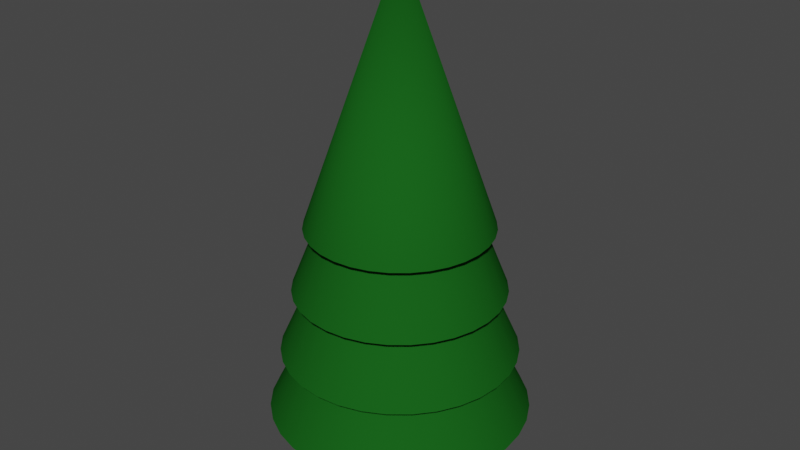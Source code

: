 # Source: tree.blend  (saved by Blender 3.4.6; exported with 4.5.12 LTS)
import bpy
from mathutils import Matrix  # noqa: F401  (used for matrix-valued properties, if any)

bpy.ops.wm.read_factory_settings(use_empty=True)
scene = bpy.context.scene
scene.name = 'Scene'

# ---- collections
col_collection = bpy.data.collections.new('Collection'); scene.collection.children.link(col_collection)

# ---- materials (node trees are filled in below, after node groups)
mat_treebark = bpy.data.materials.new('TreeBark')
mat_treebark.use_transparent_shadow = False
mat_treeleaves = bpy.data.materials.new('TreeLeaves')
mat_treeleaves.alpha_threshold = 0.0
mat_treeleaves.use_transparent_shadow = False
mat_treeleaves.roughness = 0.5
mat_treeleaves.line_color = (0.0, 0.0, 0.0, 1.0)

# ---- node groups
ng_auto_smooth = bpy.data.node_groups.new('Auto Smooth', 'GeometryNodeTree')
_s = ng_auto_smooth.interface.new_socket(name='Geometry', in_out='OUTPUT', socket_type='NodeSocketGeometry')
_s = ng_auto_smooth.interface.new_socket(name='Geometry', in_out='INPUT', socket_type='NodeSocketGeometry')
_s = ng_auto_smooth.interface.new_socket(name='Angle', in_out='INPUT', socket_type='NodeSocketFloat')
_s.subtype = 'ANGLE'
_s.min_value = 0.0
_s.max_value = 3.142
ng_auto_smooth.is_modifier = True
_N = ng_auto_smooth.nodes; _L = ng_auto_smooth.links
n0 = _N.new('NodeGroupOutput'); n0.name = 'Group Output'; n0.location = (480, -100)
n1 = _N.new('NodeGroupInput'); n1.name = 'Group Input'; n1.location = (-420, -300)
n2 = _N.new('NodeGroupInput'); n2.name = 'Group Input.001'; n2.location = (-60, -100)
n3 = _N.new('GeometryNodeSetShadeSmooth'); n3.name = 'Set Shade Smooth'; n3.location = (120, -100)
n3.domain = 'EDGE'
n4 = _N.new('GeometryNodeSetShadeSmooth'); n4.name = 'Set Shade Smooth.001'; n4.location = (300, -100)
n5 = _N.new('GeometryNodeInputMeshEdgeAngle'); n5.name = 'Edge Angle'; n5.location = (-420, -220)
n6 = _N.new('GeometryNodeInputEdgeSmooth'); n6.name = 'Is Edge Smooth'; n6.location = (-60, -160)
n7 = _N.new('GeometryNodeInputShadeSmooth'); n7.name = 'Is Face Smooth'; n7.location = (-240, -340)
n8 = _N.new('FunctionNodeBooleanMath'); n8.name = 'Boolean Math'; n8.location = (-60, -220)
n9 = _N.new('FunctionNodeCompare'); n9.name = 'Compare'; n9.location = (-240, -180)
n9.operation = 'LESS_EQUAL'
_L.new(n5.outputs[0], n9.inputs[0])
_L.new(n4.outputs[0], n0.inputs[0])
_L.new(n1.outputs[1], n9.inputs[1])
_L.new(n9.outputs[0], n8.inputs[0])
_L.new(n7.outputs[0], n8.inputs[1])
_L.new(n2.outputs[0], n3.inputs[0])
_L.new(n6.outputs[0], n3.inputs[1])
_L.new(n3.outputs[0], n4.inputs[0])
_L.new(n8.outputs[0], n3.inputs[2])
n0.is_active_output = True

# ---- material node trees
mat_treebark.use_nodes = True; mat_treebark.node_tree.nodes.clear()
_N = mat_treebark.node_tree.nodes; _L = mat_treebark.node_tree.links
n0 = _N.new('ShaderNodeBsdfPrincipled'); n0.name = 'Principled BSDF'; n0.location = (10, 300)
n0.distribution = 'GGX'
n0.subsurface_method = 'RANDOM_WALK_SKIN'
n0.inputs[0].default_value = (0.03522, 0.01014, 0.002806, 1.0)
n0.inputs[2].default_value = 1.0
n0.inputs[3].default_value = 1.45
n0.inputs[13].default_value = 0.0
n0.inputs[27].default_value = (0.0, 0.0, 0.0, 1.0)
n0.inputs[28].default_value = 1.0
n1 = _N.new('ShaderNodeOutputMaterial'); n1.name = 'Material Output'; n1.location = (300, 300)
_L.new(n0.outputs[0], n1.inputs[0])
n1.is_active_output = True
mat_treeleaves.use_nodes = True; mat_treeleaves.node_tree.nodes.clear()
_N = mat_treeleaves.node_tree.nodes; _L = mat_treeleaves.node_tree.links
n0 = _N.new('ShaderNodeOutputMaterial'); n0.name = 'Material Output'; n0.location = (300, 300)
n1 = _N.new('ShaderNodeBsdfPrincipled'); n1.name = 'Principled BSDF'; n1.location = (10, 300)
n1.distribution = 'GGX'
n1.subsurface_method = 'RANDOM_WALK_SKIN'
n1.inputs[0].default_value = (0.009586, 0.1025, 0.01109, 1.0)
n1.inputs[2].default_value = 1.0
n1.inputs[3].default_value = 1.45
n1.inputs[13].default_value = 0.0
n1.inputs[27].default_value = (0.0, 0.0, 0.0, 1.0)
n1.inputs[28].default_value = 1.0
_L.new(n1.outputs[0], n0.inputs[0])
n0.is_active_output = True

# ---- world
world_world = bpy.data.worlds.new('World'); scene.world = world_world
world_world.use_nodes = True; world_world.node_tree.nodes.clear()
_N = world_world.node_tree.nodes; _L = world_world.node_tree.links
n0 = _N.new('ShaderNodeOutputWorld'); n0.name = 'World Output'; n0.location = (300, 300)
n1 = _N.new('ShaderNodeBackground'); n1.name = 'Background'; n1.location = (10, 300)
n1.inputs[0].default_value = (0.05088, 0.05088, 0.05088, 1.0)
_L.new(n1.outputs[0], n0.inputs[0])
n0.is_active_output = True
world_world.color = (0.05088, 0.05088, 0.05088)
world_world.use_sun_shadow = False
world_world.sun_shadow_jitter_overblur = 0.0

# ---- meshes
me_cylinder = bpy.data.meshes.new('Cylinder')
me_cylinder.from_pydata([(0.0, 1.0, -1.0), (0.0, 1.0, 1.0), (0.1951, 0.9808, -1.0), (0.1951, 0.9808, 1.0), (0.3827, 0.9239, -1.0), (0.3827, 0.9239, 1.0), (0.5556, 0.8315, -1.0), (0.5556, 0.8315, 1.0), (0.7071, 0.7071, -1.0), (0.7071, 0.7071, 1.0), (0.8315, 0.5556, -1.0), (0.8315, 0.5556, 1.0), (0.9239, 0.3827, -1.0), (0.9239, 0.3827, 1.0), (0.9808, 0.1951, -1.0), (0.9808, 0.1951, 1.0), (1.0, 0.0, -1.0), (1.0, 0.0, 1.0), (0.9808, -0.1951, -1.0), (0.9808, -0.1951, 1.0), (0.9239, -0.3827, -1.0), (0.9239, -0.3827, 1.0), (0.8315, -0.5556, -1.0), (0.8315, -0.5556, 1.0), (0.7071, -0.7071, -1.0), (0.7071, -0.7071, 1.0), (0.5556, -0.8315, -1.0), (0.5556, -0.8315, 1.0), (0.3827, -0.9239, -1.0), (0.3827, -0.9239, 1.0), (0.1951, -0.9808, -1.0), (0.1951, -0.9808, 1.0), (0.0, -1.0, -1.0), (0.0, -1.0, 1.0), (-0.1951, -0.9808, -1.0), (-0.1951, -0.9808, 1.0), (-0.3827, -0.9239, -1.0), (-0.3827, -0.9239, 1.0), (-0.5556, -0.8315, -1.0), (-0.5556, -0.8315, 1.0), (-0.7071, -0.7071, -1.0), (-0.7071, -0.7071, 1.0), (-0.8315, -0.5556, -1.0), (-0.8315, -0.5556, 1.0), (-0.9239, -0.3827, -1.0), (-0.9239, -0.3827, 1.0), (-0.9808, -0.1951, -1.0), (-0.9808, -0.1951, 1.0), (-1.0, 0.0, -1.0), (-1.0, 0.0, 1.0), (-0.9808, 0.1951, -1.0), (-0.9808, 0.1951, 1.0), (-0.9239, 0.3827, -1.0), (-0.9239, 0.3827, 1.0), (-0.8315, 0.5556, -1.0), (-0.8315, 0.5556, 1.0), (-0.7071, 0.7071, -1.0), (-0.7071, 0.7071, 1.0), (-0.5556, 0.8315, -1.0), (-0.5556, 0.8315, 1.0), (-0.3827, 0.9239, -1.0), (-0.3827, 0.9239, 1.0), (-0.1951, 0.9808, -1.0), (-0.1951, 0.9808, 1.0)], [], [(0, 1, 3, 2), (2, 3, 5, 4), (4, 5, 7, 6), (6, 7, 9, 8), (8, 9, 11, 10), (10, 11, 13, 12), (12, 13, 15, 14), (14, 15, 17, 16), (16, 17, 19, 18), (18, 19, 21, 20), (20, 21, 23, 22), (22, 23, 25, 24), (24, 25, 27, 26), (26, 27, 29, 28), (28, 29, 31, 30), (30, 31, 33, 32), (32, 33, 35, 34), (34, 35, 37, 36), (36, 37, 39, 38), (38, 39, 41, 40), (40, 41, 43, 42), (42, 43, 45, 44), (44, 45, 47, 46), (46, 47, 49, 48), (48, 49, 51, 50), (50, 51, 53, 52), (52, 53, 55, 54), (54, 55, 57, 56), (56, 57, 59, 58), (58, 59, 61, 60), (3, 1, 63, 61, 59, 57, 55, 53, 51, 49, 47, 45, 43, 41, 39, 37, 35, 33, 31, 29, 27, 25, 23, 21, 19, 17, 15, 13, 11, 9, 7, 5), (60, 61, 63, 62), (62, 63, 1, 0), (0, 2, 4, 6, 8, 10, 12, 14, 16, 18, 20, 22, 24, 26, 28, 30, 32, 34, 36, 38, 40, 42, 44, 46, 48, 50, 52, 54, 56, 58, 60, 62)])
me_cylinder.polygons.foreach_set('use_smooth', [True] * 34)
_uv = me_cylinder.uv_layers.new(name='UVMap')
_uv.uv.foreach_set('vector', [1.0, 0.5, 1.0, 1.0, 0.9688, 1.0, 0.9688, 0.5, 0.9688, 0.5, 0.9688, 1.0, 0.9375, 1.0, 0.9375, 0.5, 0.9375, 0.5, 0.9375, 1.0, 0.9062, 1.0, 0.9062, 0.5, 0.9062, 0.5, 0.9062, 1.0, 0.875, 1.0, 0.875, 0.5, 0.875, 0.5, 0.875, 1.0, 0.8438, 1.0, 0.8438, 0.5, 0.8438, 0.5, 0.8438, 1.0, 0.8125, 1.0, 0.8125, 0.5, 0.8125, 0.5, 0.8125, 1.0, 0.7812, 1.0, 0.7812, 0.5, 0.7812, 0.5, 0.7812, 1.0, 0.75, 1.0, 0.75, 0.5, 0.75, 0.5, 0.75, 1.0, 0.7188, 1.0, 0.7188, 0.5, 0.7188, 0.5, 0.7188, 1.0, 0.6875, 1.0, 0.6875, 0.5, 0.6875, 0.5, 0.6875, 1.0, 0.6562, 1.0, 0.6562, 0.5, 0.6562, 0.5, 0.6562, 1.0, 0.625, 1.0, 0.625, 0.5, 0.625, 0.5, 0.625, 1.0, 0.5938, 1.0, 0.5938, 0.5, 0.5938, 0.5, 0.5938, 1.0, 0.5625, 1.0, 0.5625, 0.5, 0.5625, 0.5, 0.5625, 1.0, 0.5312, 1.0, 0.5312, 0.5, 0.5312, 0.5, 0.5312, 1.0, 0.5, 1.0, 0.5, 0.5, 0.5, 0.5, 0.5, 1.0, 0.4688, 1.0, 0.4688, 0.5, 0.4688, 0.5, 0.4688, 1.0, 0.4375, 1.0, 0.4375, 0.5, 0.4375, 0.5, 0.4375, 1.0, 0.4062, 1.0, 0.4062, 0.5, 0.4062, 0.5, 0.4062, 1.0, 0.375, 1.0, 0.375, 0.5, 0.375, 0.5, 0.375, 1.0, 0.3438, 1.0, 0.3438, 0.5, 0.3438, 0.5, 0.3438, 1.0, 0.3125, 1.0, 0.3125, 0.5, 0.3125, 0.5, 0.3125, 1.0, 0.2812, 1.0, 0.2812, 0.5, 0.2812, 0.5, 0.2812, 1.0, 0.25, 1.0, 0.25, 0.5, 0.25, 0.5, 0.25, 1.0, 0.2188, 1.0, 0.2188, 0.5, 0.2188, 0.5, 0.2188, 1.0, 0.1875, 1.0, 0.1875, 0.5, 0.1875, 0.5, 0.1875, 1.0, 0.1562, 1.0, 0.1562, 0.5, 0.1562, 0.5, 0.1562, 1.0, 0.125, 1.0, 0.125, 0.5, 0.125, 0.5, 0.125, 1.0, 0.09375, 1.0, 0.09375, 0.5, 0.09375, 0.5, 0.09375, 1.0, 0.0625, 1.0, 0.0625, 0.5, 0.2968, 0.4854, 0.25, 0.49, 0.2032, 0.4854, 0.1582, 0.4717, 0.1167, 0.4496, 0.08029, 0.4197, 0.05045, 0.3833, 0.02827, 0.3418, 0.01461, 0.2968, 0.01, 0.25, 0.01461, 0.2032, 0.02827, 0.1582, 0.05045, 0.1167, 0.08029, 0.08029, 0.1167, 0.05045, 0.1582, 0.02827, 0.2032, 0.01461, 0.25, 0.01, 0.2968, 0.01461, 0.3418, 0.02827, 0.3833, 0.05045, 0.4197, 0.08029, 0.4496, 0.1167, 0.4717, 0.1582, 0.4854, 0.2032, 0.49, 0.25, 0.4854, 0.2968, 0.4717, 0.3418, 0.4496, 0.3833, 0.4197, 0.4197, 0.3833, 0.4496, 0.3418, 0.4717, 0.0625, 0.5, 0.0625, 1.0, 0.03125, 1.0, 0.03125, 0.5, 0.03125, 0.5, 0.03125, 1.0, 0.0, 1.0, 0.0, 0.5, 0.75, 0.49, 0.7968, 0.4854, 0.8418, 0.4717, 0.8833, 0.4496, 0.9197, 0.4197, 0.9496, 0.3833, 0.9717, 0.3418, 0.9854, 0.2968, 0.99, 0.25, 0.9854, 0.2032, 0.9717, 0.1582, 0.9496, 0.1167, 0.9197, 0.08029, 0.8833, 0.05045, 0.8418, 0.02827, 0.7968, 0.01461, 0.75, 0.01, 0.7032, 0.01461, 0.6582, 0.02827, 0.6167, 0.05045, 0.5803, 0.08029, 0.5504, 0.1167, 0.5283, 0.1582, 0.5146, 0.2032, 0.51, 0.25, 0.5146, 0.2968, 0.5283, 0.3418, 0.5504, 0.3833, 0.5803, 0.4197, 0.6167, 0.4496, 0.6582, 0.4717, 0.7032, 0.4854])
me_cylinder.materials.append(mat_treebark)
me_cylinder.update()
me_cone = bpy.data.meshes.new('Cone')
me_cone.from_pydata([(0.0, 1.0, -1.0), (0.1951, 0.9808, -1.0), (0.3827, 0.9239, -1.0), (0.5556, 0.8315, -1.0), (0.7071, 0.7071, -1.0), (0.8315, 0.5556, -1.0), (0.9239, 0.3827, -1.0), (0.9808, 0.1951, -1.0), (1.0, 0.0, -1.0), (0.9808, -0.1951, -1.0), (0.9239, -0.3827, -1.0), (0.8315, -0.5556, -1.0), (0.7071, -0.7071, -1.0), (0.5556, -0.8315, -1.0), (0.3827, -0.9239, -1.0), (0.1951, -0.9808, -1.0), (0.0, -1.0, -1.0), (-0.1951, -0.9808, -1.0), (-0.3827, -0.9239, -1.0), (-0.5556, -0.8315, -1.0), (-0.7071, -0.7071, -1.0), (-0.8315, -0.5556, -1.0), (-0.9239, -0.3827, -1.0), (-0.9808, -0.1951, -1.0), (-1.0, 0.0, -1.0), (-0.9808, 0.1951, -1.0), (-0.9239, 0.3827, -1.0), (-0.8315, 0.5556, -1.0), (-0.7071, 0.7071, -1.0), (-0.5556, 0.8315, -1.0), (-0.3827, 0.9239, -1.0), (-0.1951, 0.9808, -1.0), (0.1463, 0.7356, -0.5), (0.0, 0.75, -0.5), (0.287, 0.6929, -0.5), (0.4167, 0.6236, -0.5), (0.5303, 0.5303, -0.5), (0.6236, 0.4167, -0.5), (0.6929, 0.287, -0.5), (0.7356, 0.1463, -0.5), (0.75, 0.0, -0.5), (0.7356, -0.1463, -0.5), (0.6929, -0.287, -0.5), (0.6236, -0.4167, -0.5), (0.5303, -0.5303, -0.5), (0.4167, -0.6236, -0.5), (0.287, -0.6929, -0.5), (0.1463, -0.7356, -0.5), (0.0, -0.75, -0.5), (-0.1463, -0.7356, -0.5), (-0.287, -0.6929, -0.5), (-0.4167, -0.6236, -0.5), (-0.5303, -0.5303, -0.5), (-0.6236, -0.4167, -0.5), (-0.6929, -0.287, -0.5), (-0.7356, -0.1463, -0.5), (-0.75, 0.0, -0.5), (-0.7356, 0.1463, -0.5), (-0.6929, 0.287, -0.5), (-0.6236, 0.4167, -0.5), (-0.5303, 0.5303, -0.5), (-0.4167, 0.6236, -0.5), (-0.287, 0.6929, -0.5), (-0.1463, 0.7356, -0.5)], [], [(1, 0, 33, 32), (34, 2, 1, 32), (35, 3, 2, 34), (36, 4, 3, 35), (37, 5, 4, 36), (6, 5, 37, 38), (7, 6, 38, 39), (40, 8, 7, 39), (41, 9, 8, 40), (42, 10, 9, 41), (43, 11, 10, 42), (12, 11, 43, 44), (45, 13, 12, 44), (14, 13, 45, 46), (15, 14, 46, 47), (48, 16, 15, 47), (49, 17, 16, 48), (50, 18, 17, 49), (51, 19, 18, 50), (20, 19, 51, 52), (53, 21, 20, 52), (22, 21, 53, 54), (23, 22, 54, 55), (24, 23, 55, 56), (25, 24, 56, 57), (58, 26, 25, 57), (59, 27, 26, 58), (60, 28, 27, 59), (61, 29, 28, 60), (30, 29, 61, 62), (31, 0, 1, 2, 3, 4, 5, 6, 7, 8, 9, 10, 11, 12, 13, 14, 15, 16, 17, 18, 19, 20, 21, 22, 23, 24, 25, 26, 27, 28, 29, 30), (31, 30, 62, 63), (0, 31, 63, 33), (62, 61, 60, 59, 58, 57, 56, 55, 54, 53, 52, 51, 50, 49, 48, 47, 46, 45, 44, 43, 42, 41, 40, 39, 38, 37, 36, 35, 34, 32, 33, 63)])
me_cone.polygons.foreach_set('use_smooth', [True] * 34)
me_cone.polygons.foreach_set('material_index', [0, 0, 0, 0, 0, 0, 0, 0, 0, 0, 0, 0, 0, 0, 0, 0, 0, 0, 0, 0, 0, 0, 0, 0, 0, 0, 0, 0, 0, 0, 0, 0, 0, 568])
_uv = me_cone.uv_layers.new(name='UVMap')
_uv.uv.foreach_set('vector', [0.2968, 0.4854, 0.25, 0.49, 0.25, 0.43, 0.2851, 0.4265, 0.3189, 0.4163, 0.3418, 0.4717, 0.2968, 0.4854, 0.2851, 0.4265, 0.35, 0.3997, 0.3833, 0.4496, 0.3418, 0.4717, 0.3189, 0.4163, 0.3773, 0.3773, 0.4197, 0.4197, 0.3833, 0.4496, 0.35, 0.3997, 0.3997, 0.35, 0.4496, 0.3833, 0.4197, 0.4197, 0.3773, 0.3773, 0.4717, 0.3418, 0.4496, 0.3833, 0.3997, 0.35, 0.4163, 0.3189, 0.4854, 0.2968, 0.4717, 0.3418, 0.4163, 0.3189, 0.4265, 0.2851, 0.43, 0.25, 0.49, 0.25, 0.4854, 0.2968, 0.4265, 0.2851, 0.4265, 0.2149, 0.4854, 0.2032, 0.49, 0.25, 0.43, 0.25, 0.4163, 0.1811, 0.4717, 0.1582, 0.4854, 0.2032, 0.4265, 0.2149, 0.3997, 0.15, 0.4496, 0.1167, 0.4717, 0.1582, 0.4163, 0.1811, 0.4197, 0.08029, 0.4496, 0.1167, 0.3997, 0.15, 0.3773, 0.1227, 0.35, 0.1003, 0.3833, 0.05045, 0.4197, 0.08029, 0.3773, 0.1227, 0.3418, 0.02827, 0.3833, 0.05045, 0.35, 0.1003, 0.3189, 0.0837, 0.2968, 0.01461, 0.3418, 0.02827, 0.3189, 0.0837, 0.2851, 0.07346, 0.25, 0.07, 0.25, 0.01, 0.2968, 0.01461, 0.2851, 0.07346, 0.2149, 0.07346, 0.2032, 0.01461, 0.25, 0.01, 0.25, 0.07, 0.1811, 0.0837, 0.1582, 0.02827, 0.2032, 0.01461, 0.2149, 0.07346, 0.15, 0.1003, 0.1167, 0.05045, 0.1582, 0.02827, 0.1811, 0.0837, 0.08029, 0.08029, 0.1167, 0.05045, 0.15, 0.1003, 0.1227, 0.1227, 0.1003, 0.15, 0.05045, 0.1167, 0.08029, 0.08029, 0.1227, 0.1227, 0.02827, 0.1582, 0.05045, 0.1167, 0.1003, 0.15, 0.0837, 0.1811, 0.01461, 0.2032, 0.02827, 0.1582, 0.0837, 0.1811, 0.07346, 0.2149, 0.01, 0.25, 0.01461, 0.2032, 0.07346, 0.2149, 0.07, 0.25, 0.01461, 0.2968, 0.01, 0.25, 0.07, 0.25, 0.07346, 0.2851, 0.0837, 0.3189, 0.02827, 0.3418, 0.01461, 0.2968, 0.07346, 0.2851, 0.1003, 0.35, 0.05045, 0.3833, 0.02827, 0.3418, 0.0837, 0.3189, 0.1227, 0.3773, 0.08029, 0.4197, 0.05045, 0.3833, 0.1003, 0.35, 0.15, 0.3997, 0.1167, 0.4496, 0.08029, 0.4197, 0.1227, 0.3773, 0.1582, 0.4717, 0.1167, 0.4496, 0.15, 0.3997, 0.1811, 0.4163, 0.7032, 0.4854, 0.75, 0.49, 0.7968, 0.4854, 0.8418, 0.4717, 0.8833, 0.4496, 0.9197, 0.4197, 0.9496, 0.3833, 0.9717, 0.3418, 0.9854, 0.2968, 0.99, 0.25, 0.9854, 0.2032, 0.9717, 0.1582, 0.9496, 0.1167, 0.9197, 0.08029, 0.8833, 0.05045, 0.8418, 0.02827, 0.7968, 0.01461, 0.75, 0.01, 0.7032, 0.01461, 0.6582, 0.02827, 0.6167, 0.05045, 0.5803, 0.08029, 0.5504, 0.1167, 0.5283, 0.1582, 0.5146, 0.2032, 0.51, 0.25, 0.5146, 0.2968, 0.5283, 0.3418, 0.5504, 0.3833, 0.5803, 0.4197, 0.6167, 0.4496, 0.6582, 0.4717, 0.2032, 0.4854, 0.1582, 0.4717, 0.1811, 0.4163, 0.2149, 0.4265, 0.25, 0.49, 0.2032, 0.4854, 0.2149, 0.4265, 0.25, 0.43, 0.6811, 0.4163, 0.65, 0.3997, 0.6227, 0.3773, 0.6003, 0.35, 0.5837, 0.3189, 0.5735, 0.2851, 0.57, 0.25, 0.5735, 0.2149, 0.5837, 0.1811, 0.6003, 0.15, 0.6227, 0.1227, 0.65, 0.1003, 0.6811, 0.0837, 0.7149, 0.07346, 0.75, 0.07, 0.7851, 0.07346, 0.8189, 0.0837, 0.85, 0.1003, 0.8773, 0.1227, 0.8997, 0.15, 0.9163, 0.1811, 0.9265, 0.2149, 0.93, 0.25, 0.9265, 0.2851, 0.9163, 0.3189, 0.8997, 0.35, 0.8773, 0.3773, 0.85, 0.3997, 0.8189, 0.4163, 0.7851, 0.4265, 0.75, 0.43, 0.7149, 0.4265])
me_cone.materials.append(mat_treeleaves)
me_cone.update()
me_cone_001 = bpy.data.meshes.new('Cone.001')
me_cone_001.from_pydata([(0.0, 1.0, -1.0), (0.1951, 0.9808, -1.0), (0.3827, 0.9239, -1.0), (0.5556, 0.8315, -1.0), (0.7071, 0.7071, -1.0), (0.8315, 0.5556, -1.0), (0.9239, 0.3827, -1.0), (0.9808, 0.1951, -1.0), (1.0, 0.0, -1.0), (0.9808, -0.1951, -1.0), (0.9239, -0.3827, -1.0), (0.8315, -0.5556, -1.0), (0.7071, -0.7071, -1.0), (0.5556, -0.8315, -1.0), (0.3827, -0.9239, -1.0), (0.1951, -0.9808, -1.0), (0.0, -1.0, -1.0), (-0.1951, -0.9808, -1.0), (-0.3827, -0.9239, -1.0), (-0.5556, -0.8315, -1.0), (-0.7071, -0.7071, -1.0), (-0.8315, -0.5556, -1.0), (-0.9239, -0.3827, -1.0), (-0.9808, -0.1951, -1.0), (-1.0, 0.0, -1.0), (-0.9808, 0.1951, -1.0), (-0.9239, 0.3827, -1.0), (-0.8315, 0.5556, -1.0), (-0.7071, 0.7071, -1.0), (-0.5556, 0.8315, -1.0), (-0.3827, 0.9239, -1.0), (-0.1951, 0.9808, -1.0), (0.1463, 0.7356, -0.5), (0.0, 0.75, -0.5), (0.287, 0.6929, -0.5), (0.4167, 0.6236, -0.5), (0.5303, 0.5303, -0.5), (0.6236, 0.4167, -0.5), (0.6929, 0.287, -0.5), (0.7356, 0.1463, -0.5), (0.75, 0.0, -0.5), (0.7356, -0.1463, -0.5), (0.6929, -0.287, -0.5), (0.6236, -0.4167, -0.5), (0.5303, -0.5303, -0.5), (0.4167, -0.6236, -0.5), (0.287, -0.6929, -0.5), (0.1463, -0.7356, -0.5), (0.0, -0.75, -0.5), (-0.1463, -0.7356, -0.5), (-0.287, -0.6929, -0.5), (-0.4167, -0.6236, -0.5), (-0.5303, -0.5303, -0.5), (-0.6236, -0.4167, -0.5), (-0.6929, -0.287, -0.5), (-0.7356, -0.1463, -0.5), (-0.75, 0.0, -0.5), (-0.7356, 0.1463, -0.5), (-0.6929, 0.287, -0.5), (-0.6236, 0.4167, -0.5), (-0.5303, 0.5303, -0.5), (-0.4167, 0.6236, -0.5), (-0.287, 0.6929, -0.5), (-0.1463, 0.7356, -0.5)], [], [(1, 0, 33, 32), (34, 2, 1, 32), (35, 3, 2, 34), (36, 4, 3, 35), (37, 5, 4, 36), (6, 5, 37, 38), (7, 6, 38, 39), (40, 8, 7, 39), (41, 9, 8, 40), (42, 10, 9, 41), (43, 11, 10, 42), (12, 11, 43, 44), (45, 13, 12, 44), (14, 13, 45, 46), (15, 14, 46, 47), (48, 16, 15, 47), (49, 17, 16, 48), (50, 18, 17, 49), (51, 19, 18, 50), (20, 19, 51, 52), (53, 21, 20, 52), (22, 21, 53, 54), (23, 22, 54, 55), (24, 23, 55, 56), (25, 24, 56, 57), (58, 26, 25, 57), (59, 27, 26, 58), (60, 28, 27, 59), (61, 29, 28, 60), (30, 29, 61, 62), (31, 0, 1, 2, 3, 4, 5, 6, 7, 8, 9, 10, 11, 12, 13, 14, 15, 16, 17, 18, 19, 20, 21, 22, 23, 24, 25, 26, 27, 28, 29, 30), (31, 30, 62, 63), (0, 31, 63, 33), (62, 61, 60, 59, 58, 57, 56, 55, 54, 53, 52, 51, 50, 49, 48, 47, 46, 45, 44, 43, 42, 41, 40, 39, 38, 37, 36, 35, 34, 32, 33, 63)])
me_cone_001.polygons.foreach_set('use_smooth', [True] * 34)
me_cone_001.polygons.foreach_set('material_index', [0, 0, 0, 0, 0, 0, 0, 0, 0, 0, 0, 0, 0, 0, 0, 0, 0, 0, 0, 0, 0, 0, 0, 0, 0, 0, 0, 0, 0, 0, 0, 0, 0, 568])
_uv = me_cone_001.uv_layers.new(name='UVMap')
_uv.uv.foreach_set('vector', [0.2968, 0.4854, 0.25, 0.49, 0.25, 0.43, 0.2851, 0.4265, 0.3189, 0.4163, 0.3418, 0.4717, 0.2968, 0.4854, 0.2851, 0.4265, 0.35, 0.3997, 0.3833, 0.4496, 0.3418, 0.4717, 0.3189, 0.4163, 0.3773, 0.3773, 0.4197, 0.4197, 0.3833, 0.4496, 0.35, 0.3997, 0.3997, 0.35, 0.4496, 0.3833, 0.4197, 0.4197, 0.3773, 0.3773, 0.4717, 0.3418, 0.4496, 0.3833, 0.3997, 0.35, 0.4163, 0.3189, 0.4854, 0.2968, 0.4717, 0.3418, 0.4163, 0.3189, 0.4265, 0.2851, 0.43, 0.25, 0.49, 0.25, 0.4854, 0.2968, 0.4265, 0.2851, 0.4265, 0.2149, 0.4854, 0.2032, 0.49, 0.25, 0.43, 0.25, 0.4163, 0.1811, 0.4717, 0.1582, 0.4854, 0.2032, 0.4265, 0.2149, 0.3997, 0.15, 0.4496, 0.1167, 0.4717, 0.1582, 0.4163, 0.1811, 0.4197, 0.08029, 0.4496, 0.1167, 0.3997, 0.15, 0.3773, 0.1227, 0.35, 0.1003, 0.3833, 0.05045, 0.4197, 0.08029, 0.3773, 0.1227, 0.3418, 0.02827, 0.3833, 0.05045, 0.35, 0.1003, 0.3189, 0.0837, 0.2968, 0.01461, 0.3418, 0.02827, 0.3189, 0.0837, 0.2851, 0.07346, 0.25, 0.07, 0.25, 0.01, 0.2968, 0.01461, 0.2851, 0.07346, 0.2149, 0.07346, 0.2032, 0.01461, 0.25, 0.01, 0.25, 0.07, 0.1811, 0.0837, 0.1582, 0.02827, 0.2032, 0.01461, 0.2149, 0.07346, 0.15, 0.1003, 0.1167, 0.05045, 0.1582, 0.02827, 0.1811, 0.0837, 0.08029, 0.08029, 0.1167, 0.05045, 0.15, 0.1003, 0.1227, 0.1227, 0.1003, 0.15, 0.05045, 0.1167, 0.08029, 0.08029, 0.1227, 0.1227, 0.02827, 0.1582, 0.05045, 0.1167, 0.1003, 0.15, 0.0837, 0.1811, 0.01461, 0.2032, 0.02827, 0.1582, 0.0837, 0.1811, 0.07346, 0.2149, 0.01, 0.25, 0.01461, 0.2032, 0.07346, 0.2149, 0.07, 0.25, 0.01461, 0.2968, 0.01, 0.25, 0.07, 0.25, 0.07346, 0.2851, 0.0837, 0.3189, 0.02827, 0.3418, 0.01461, 0.2968, 0.07346, 0.2851, 0.1003, 0.35, 0.05045, 0.3833, 0.02827, 0.3418, 0.0837, 0.3189, 0.1227, 0.3773, 0.08029, 0.4197, 0.05045, 0.3833, 0.1003, 0.35, 0.15, 0.3997, 0.1167, 0.4496, 0.08029, 0.4197, 0.1227, 0.3773, 0.1582, 0.4717, 0.1167, 0.4496, 0.15, 0.3997, 0.1811, 0.4163, 0.7032, 0.4854, 0.75, 0.49, 0.7968, 0.4854, 0.8418, 0.4717, 0.8833, 0.4496, 0.9197, 0.4197, 0.9496, 0.3833, 0.9717, 0.3418, 0.9854, 0.2968, 0.99, 0.25, 0.9854, 0.2032, 0.9717, 0.1582, 0.9496, 0.1167, 0.9197, 0.08029, 0.8833, 0.05045, 0.8418, 0.02827, 0.7968, 0.01461, 0.75, 0.01, 0.7032, 0.01461, 0.6582, 0.02827, 0.6167, 0.05045, 0.5803, 0.08029, 0.5504, 0.1167, 0.5283, 0.1582, 0.5146, 0.2032, 0.51, 0.25, 0.5146, 0.2968, 0.5283, 0.3418, 0.5504, 0.3833, 0.5803, 0.4197, 0.6167, 0.4496, 0.6582, 0.4717, 0.2032, 0.4854, 0.1582, 0.4717, 0.1811, 0.4163, 0.2149, 0.4265, 0.25, 0.49, 0.2032, 0.4854, 0.2149, 0.4265, 0.25, 0.43, 0.6811, 0.4163, 0.65, 0.3997, 0.6227, 0.3773, 0.6003, 0.35, 0.5837, 0.3189, 0.5735, 0.2851, 0.57, 0.25, 0.5735, 0.2149, 0.5837, 0.1811, 0.6003, 0.15, 0.6227, 0.1227, 0.65, 0.1003, 0.6811, 0.0837, 0.7149, 0.07346, 0.75, 0.07, 0.7851, 0.07346, 0.8189, 0.0837, 0.85, 0.1003, 0.8773, 0.1227, 0.8997, 0.15, 0.9163, 0.1811, 0.9265, 0.2149, 0.93, 0.25, 0.9265, 0.2851, 0.9163, 0.3189, 0.8997, 0.35, 0.8773, 0.3773, 0.85, 0.3997, 0.8189, 0.4163, 0.7851, 0.4265, 0.75, 0.43, 0.7149, 0.4265])
me_cone_001.materials.append(mat_treeleaves)
me_cone_001.update()
me_cone_002 = bpy.data.meshes.new('Cone.002')
me_cone_002.from_pydata([(0.0, 1.0, -1.0), (0.1951, 0.9808, -1.0), (0.3827, 0.9239, -1.0), (0.5556, 0.8315, -1.0), (0.7071, 0.7071, -1.0), (0.8315, 0.5556, -1.0), (0.9239, 0.3827, -1.0), (0.9808, 0.1951, -1.0), (1.0, 0.0, -1.0), (0.9808, -0.1951, -1.0), (0.9239, -0.3827, -1.0), (0.8315, -0.5556, -1.0), (0.7071, -0.7071, -1.0), (0.5556, -0.8315, -1.0), (0.3827, -0.9239, -1.0), (0.1951, -0.9808, -1.0), (0.0, -1.0, -1.0), (-0.1951, -0.9808, -1.0), (-0.3827, -0.9239, -1.0), (-0.5556, -0.8315, -1.0), (-0.7071, -0.7071, -1.0), (-0.8315, -0.5556, -1.0), (-0.9239, -0.3827, -1.0), (-0.9808, -0.1951, -1.0), (-1.0, 0.0, -1.0), (-0.9808, 0.1951, -1.0), (-0.9239, 0.3827, -1.0), (-0.8315, 0.5556, -1.0), (-0.7071, 0.7071, -1.0), (-0.5556, 0.8315, -1.0), (-0.3827, 0.9239, -1.0), (-0.1951, 0.9808, -1.0), (0.1463, 0.7356, -0.5), (0.0, 0.75, -0.5), (0.287, 0.6929, -0.5), (0.4167, 0.6236, -0.5), (0.5303, 0.5303, -0.5), (0.6236, 0.4167, -0.5), (0.6929, 0.287, -0.5), (0.7356, 0.1463, -0.5), (0.75, 0.0, -0.5), (0.7356, -0.1463, -0.5), (0.6929, -0.287, -0.5), (0.6236, -0.4167, -0.5), (0.5303, -0.5303, -0.5), (0.4167, -0.6236, -0.5), (0.287, -0.6929, -0.5), (0.1463, -0.7356, -0.5), (0.0, -0.75, -0.5), (-0.1463, -0.7356, -0.5), (-0.287, -0.6929, -0.5), (-0.4167, -0.6236, -0.5), (-0.5303, -0.5303, -0.5), (-0.6236, -0.4167, -0.5), (-0.6929, -0.287, -0.5), (-0.7356, -0.1463, -0.5), (-0.75, 0.0, -0.5), (-0.7356, 0.1463, -0.5), (-0.6929, 0.287, -0.5), (-0.6236, 0.4167, -0.5), (-0.5303, 0.5303, -0.5), (-0.4167, 0.6236, -0.5), (-0.287, 0.6929, -0.5), (-0.1463, 0.7356, -0.5)], [], [(1, 0, 33, 32), (34, 2, 1, 32), (35, 3, 2, 34), (36, 4, 3, 35), (37, 5, 4, 36), (6, 5, 37, 38), (7, 6, 38, 39), (40, 8, 7, 39), (41, 9, 8, 40), (42, 10, 9, 41), (43, 11, 10, 42), (12, 11, 43, 44), (45, 13, 12, 44), (14, 13, 45, 46), (15, 14, 46, 47), (48, 16, 15, 47), (49, 17, 16, 48), (50, 18, 17, 49), (51, 19, 18, 50), (20, 19, 51, 52), (53, 21, 20, 52), (22, 21, 53, 54), (23, 22, 54, 55), (24, 23, 55, 56), (25, 24, 56, 57), (58, 26, 25, 57), (59, 27, 26, 58), (60, 28, 27, 59), (61, 29, 28, 60), (30, 29, 61, 62), (31, 0, 1, 2, 3, 4, 5, 6, 7, 8, 9, 10, 11, 12, 13, 14, 15, 16, 17, 18, 19, 20, 21, 22, 23, 24, 25, 26, 27, 28, 29, 30), (31, 30, 62, 63), (0, 31, 63, 33), (62, 61, 60, 59, 58, 57, 56, 55, 54, 53, 52, 51, 50, 49, 48, 47, 46, 45, 44, 43, 42, 41, 40, 39, 38, 37, 36, 35, 34, 32, 33, 63)])
me_cone_002.polygons.foreach_set('use_smooth', [True] * 34)
me_cone_002.polygons.foreach_set('material_index', [0, 0, 0, 0, 0, 0, 0, 0, 0, 0, 0, 0, 0, 0, 0, 0, 0, 0, 0, 0, 0, 0, 0, 0, 0, 0, 0, 0, 0, 0, 0, 0, 0, 568])
_uv = me_cone_002.uv_layers.new(name='UVMap')
_uv.uv.foreach_set('vector', [0.2968, 0.4854, 0.25, 0.49, 0.25, 0.43, 0.2851, 0.4265, 0.3189, 0.4163, 0.3418, 0.4717, 0.2968, 0.4854, 0.2851, 0.4265, 0.35, 0.3997, 0.3833, 0.4496, 0.3418, 0.4717, 0.3189, 0.4163, 0.3773, 0.3773, 0.4197, 0.4197, 0.3833, 0.4496, 0.35, 0.3997, 0.3997, 0.35, 0.4496, 0.3833, 0.4197, 0.4197, 0.3773, 0.3773, 0.4717, 0.3418, 0.4496, 0.3833, 0.3997, 0.35, 0.4163, 0.3189, 0.4854, 0.2968, 0.4717, 0.3418, 0.4163, 0.3189, 0.4265, 0.2851, 0.43, 0.25, 0.49, 0.25, 0.4854, 0.2968, 0.4265, 0.2851, 0.4265, 0.2149, 0.4854, 0.2032, 0.49, 0.25, 0.43, 0.25, 0.4163, 0.1811, 0.4717, 0.1582, 0.4854, 0.2032, 0.4265, 0.2149, 0.3997, 0.15, 0.4496, 0.1167, 0.4717, 0.1582, 0.4163, 0.1811, 0.4197, 0.08029, 0.4496, 0.1167, 0.3997, 0.15, 0.3773, 0.1227, 0.35, 0.1003, 0.3833, 0.05045, 0.4197, 0.08029, 0.3773, 0.1227, 0.3418, 0.02827, 0.3833, 0.05045, 0.35, 0.1003, 0.3189, 0.0837, 0.2968, 0.01461, 0.3418, 0.02827, 0.3189, 0.0837, 0.2851, 0.07346, 0.25, 0.07, 0.25, 0.01, 0.2968, 0.01461, 0.2851, 0.07346, 0.2149, 0.07346, 0.2032, 0.01461, 0.25, 0.01, 0.25, 0.07, 0.1811, 0.0837, 0.1582, 0.02827, 0.2032, 0.01461, 0.2149, 0.07346, 0.15, 0.1003, 0.1167, 0.05045, 0.1582, 0.02827, 0.1811, 0.0837, 0.08029, 0.08029, 0.1167, 0.05045, 0.15, 0.1003, 0.1227, 0.1227, 0.1003, 0.15, 0.05045, 0.1167, 0.08029, 0.08029, 0.1227, 0.1227, 0.02827, 0.1582, 0.05045, 0.1167, 0.1003, 0.15, 0.0837, 0.1811, 0.01461, 0.2032, 0.02827, 0.1582, 0.0837, 0.1811, 0.07346, 0.2149, 0.01, 0.25, 0.01461, 0.2032, 0.07346, 0.2149, 0.07, 0.25, 0.01461, 0.2968, 0.01, 0.25, 0.07, 0.25, 0.07346, 0.2851, 0.0837, 0.3189, 0.02827, 0.3418, 0.01461, 0.2968, 0.07346, 0.2851, 0.1003, 0.35, 0.05045, 0.3833, 0.02827, 0.3418, 0.0837, 0.3189, 0.1227, 0.3773, 0.08029, 0.4197, 0.05045, 0.3833, 0.1003, 0.35, 0.15, 0.3997, 0.1167, 0.4496, 0.08029, 0.4197, 0.1227, 0.3773, 0.1582, 0.4717, 0.1167, 0.4496, 0.15, 0.3997, 0.1811, 0.4163, 0.7032, 0.4854, 0.75, 0.49, 0.7968, 0.4854, 0.8418, 0.4717, 0.8833, 0.4496, 0.9197, 0.4197, 0.9496, 0.3833, 0.9717, 0.3418, 0.9854, 0.2968, 0.99, 0.25, 0.9854, 0.2032, 0.9717, 0.1582, 0.9496, 0.1167, 0.9197, 0.08029, 0.8833, 0.05045, 0.8418, 0.02827, 0.7968, 0.01461, 0.75, 0.01, 0.7032, 0.01461, 0.6582, 0.02827, 0.6167, 0.05045, 0.5803, 0.08029, 0.5504, 0.1167, 0.5283, 0.1582, 0.5146, 0.2032, 0.51, 0.25, 0.5146, 0.2968, 0.5283, 0.3418, 0.5504, 0.3833, 0.5803, 0.4197, 0.6167, 0.4496, 0.6582, 0.4717, 0.2032, 0.4854, 0.1582, 0.4717, 0.1811, 0.4163, 0.2149, 0.4265, 0.25, 0.49, 0.2032, 0.4854, 0.2149, 0.4265, 0.25, 0.43, 0.6811, 0.4163, 0.65, 0.3997, 0.6227, 0.3773, 0.6003, 0.35, 0.5837, 0.3189, 0.5735, 0.2851, 0.57, 0.25, 0.5735, 0.2149, 0.5837, 0.1811, 0.6003, 0.15, 0.6227, 0.1227, 0.65, 0.1003, 0.6811, 0.0837, 0.7149, 0.07346, 0.75, 0.07, 0.7851, 0.07346, 0.8189, 0.0837, 0.85, 0.1003, 0.8773, 0.1227, 0.8997, 0.15, 0.9163, 0.1811, 0.9265, 0.2149, 0.93, 0.25, 0.9265, 0.2851, 0.9163, 0.3189, 0.8997, 0.35, 0.8773, 0.3773, 0.85, 0.3997, 0.8189, 0.4163, 0.7851, 0.4265, 0.75, 0.43, 0.7149, 0.4265])
me_cone_002.materials.append(mat_treeleaves)
me_cone_002.update()
me_cone_003 = bpy.data.meshes.new('Cone.003')
me_cone_003.from_pydata([(0.0, 1.0, -1.0), (0.1951, 0.9808, -1.0), (0.3827, 0.9239, -1.0), (0.5556, 0.8315, -1.0), (0.7071, 0.7071, -1.0), (0.8315, 0.5556, -1.0), (0.9239, 0.3827, -1.0), (0.9808, 0.1951, -1.0), (1.0, 0.0, -1.0), (0.9808, -0.1951, -1.0), (0.9239, -0.3827, -1.0), (0.8315, -0.5556, -1.0), (0.7071, -0.7071, -1.0), (0.5556, -0.8315, -1.0), (0.3827, -0.9239, -1.0), (0.1951, -0.9808, -1.0), (0.0, -1.0, -1.0), (-0.1951, -0.9808, -1.0), (-0.3827, -0.9239, -1.0), (-0.5556, -0.8315, -1.0), (-0.7071, -0.7071, -1.0), (-0.8315, -0.5556, -1.0), (-0.9239, -0.3827, -1.0), (-0.9808, -0.1951, -1.0), (-1.0, 0.0, -1.0), (-0.9808, 0.1951, -1.0), (-0.9239, 0.3827, -1.0), (-0.8315, 0.5556, -1.0), (-0.7071, 0.7071, -1.0), (-0.5556, 0.8315, -1.0), (-0.3827, 0.9239, -1.0), (-0.1951, 0.9808, -1.0), (0.0, 0.0, 1.0)], [], [(0, 32, 1), (1, 32, 2), (2, 32, 3), (3, 32, 4), (4, 32, 5), (5, 32, 6), (6, 32, 7), (7, 32, 8), (8, 32, 9), (9, 32, 10), (10, 32, 11), (11, 32, 12), (12, 32, 13), (13, 32, 14), (14, 32, 15), (15, 32, 16), (16, 32, 17), (17, 32, 18), (18, 32, 19), (19, 32, 20), (20, 32, 21), (21, 32, 22), (22, 32, 23), (23, 32, 24), (24, 32, 25), (25, 32, 26), (26, 32, 27), (27, 32, 28), (28, 32, 29), (29, 32, 30), (0, 1, 2, 3, 4, 5, 6, 7, 8, 9, 10, 11, 12, 13, 14, 15, 16, 17, 18, 19, 20, 21, 22, 23, 24, 25, 26, 27, 28, 29, 30, 31), (30, 32, 31), (31, 32, 0)])
me_cone_003.polygons.foreach_set('use_smooth', [True] * 33)
_uv = me_cone_003.uv_layers.new(name='UVMap')
_uv.uv.foreach_set('vector', [0.25, 0.49, 0.25, 0.25, 0.2968, 0.4854, 0.2968, 0.4854, 0.25, 0.25, 0.3418, 0.4717, 0.3418, 0.4717, 0.25, 0.25, 0.3833, 0.4496, 0.3833, 0.4496, 0.25, 0.25, 0.4197, 0.4197, 0.4197, 0.4197, 0.25, 0.25, 0.4496, 0.3833, 0.4496, 0.3833, 0.25, 0.25, 0.4717, 0.3418, 0.4717, 0.3418, 0.25, 0.25, 0.4854, 0.2968, 0.4854, 0.2968, 0.25, 0.25, 0.49, 0.25, 0.49, 0.25, 0.25, 0.25, 0.4854, 0.2032, 0.4854, 0.2032, 0.25, 0.25, 0.4717, 0.1582, 0.4717, 0.1582, 0.25, 0.25, 0.4496, 0.1167, 0.4496, 0.1167, 0.25, 0.25, 0.4197, 0.08029, 0.4197, 0.08029, 0.25, 0.25, 0.3833, 0.05045, 0.3833, 0.05045, 0.25, 0.25, 0.3418, 0.02827, 0.3418, 0.02827, 0.25, 0.25, 0.2968, 0.01461, 0.2968, 0.01461, 0.25, 0.25, 0.25, 0.01, 0.25, 0.01, 0.25, 0.25, 0.2032, 0.01461, 0.2032, 0.01461, 0.25, 0.25, 0.1582, 0.02827, 0.1582, 0.02827, 0.25, 0.25, 0.1167, 0.05045, 0.1167, 0.05045, 0.25, 0.25, 0.08029, 0.08029, 0.08029, 0.08029, 0.25, 0.25, 0.05045, 0.1167, 0.05045, 0.1167, 0.25, 0.25, 0.02827, 0.1582, 0.02827, 0.1582, 0.25, 0.25, 0.01461, 0.2032, 0.01461, 0.2032, 0.25, 0.25, 0.01, 0.25, 0.01, 0.25, 0.25, 0.25, 0.01461, 0.2968, 0.01461, 0.2968, 0.25, 0.25, 0.02827, 0.3418, 0.02827, 0.3418, 0.25, 0.25, 0.05045, 0.3833, 0.05045, 0.3833, 0.25, 0.25, 0.08029, 0.4197, 0.08029, 0.4197, 0.25, 0.25, 0.1167, 0.4496, 0.1167, 0.4496, 0.25, 0.25, 0.1582, 0.4717, 0.75, 0.49, 0.7968, 0.4854, 0.8418, 0.4717, 0.8833, 0.4496, 0.9197, 0.4197, 0.9496, 0.3833, 0.9717, 0.3418, 0.9854, 0.2968, 0.99, 0.25, 0.9854, 0.2032, 0.9717, 0.1582, 0.9496, 0.1167, 0.9197, 0.08029, 0.8833, 0.05045, 0.8418, 0.02827, 0.7968, 0.01461, 0.75, 0.01, 0.7032, 0.01461, 0.6582, 0.02827, 0.6167, 0.05045, 0.5803, 0.08029, 0.5504, 0.1167, 0.5283, 0.1582, 0.5146, 0.2032, 0.51, 0.25, 0.5146, 0.2968, 0.5283, 0.3418, 0.5504, 0.3833, 0.5803, 0.4197, 0.6167, 0.4496, 0.6582, 0.4717, 0.7032, 0.4854, 0.1582, 0.4717, 0.25, 0.25, 0.2032, 0.4854, 0.2032, 0.4854, 0.25, 0.25, 0.25, 0.49])
me_cone_003.materials.append(mat_treeleaves)
me_cone_003.update()

# ---- objects
ob_cylinder = bpy.data.objects.new('Cylinder', me_cylinder)
ob_cone = bpy.data.objects.new('Cone', me_cone)
ob_cone_001 = bpy.data.objects.new('Cone.001', me_cone_001)
ob_cone_002 = bpy.data.objects.new('Cone.002', me_cone_002)
ob_cone_003 = bpy.data.objects.new('Cone.003', me_cone_003)

# ---- transforms, parenting, visibility, modifiers, constraints
ob_cylinder.location = (0.0, 0.0, 1.0)
_m = ob_cylinder.modifiers.new('Auto Smooth', 'NODES')
_m.node_group = ng_auto_smooth
_gi = [s.identifier for s in ng_auto_smooth.interface.items_tree if s.item_type == 'SOCKET' and s.in_out == 'INPUT']
_m[_gi[1]] = 0.5236  # Angle
ob_cone.location = (0.0, 0.0, 6.0)
ob_cone.scale = (4.0, 4.0, 4.0)
_m = ob_cone.modifiers.new('Auto Smooth', 'NODES')
_m.node_group = ng_auto_smooth
_gi = [s.identifier for s in ng_auto_smooth.interface.items_tree if s.item_type == 'SOCKET' and s.in_out == 'INPUT']
_m[_gi[1]] = 0.5236  # Angle
ob_cone_001.location = (0.0, 0.0, 8.0)
ob_cone_001.scale = (3.6, 3.6, 4.0)
_m = ob_cone_001.modifiers.new('Auto Smooth', 'NODES')
_m.node_group = ng_auto_smooth
_gi = [s.identifier for s in ng_auto_smooth.interface.items_tree if s.item_type == 'SOCKET' and s.in_out == 'INPUT']
_m[_gi[1]] = 0.5236  # Angle
ob_cone_002.location = (0.0, 0.0, 10.0)
ob_cone_002.scale = (3.2, 3.2, 4.0)
_m = ob_cone_002.modifiers.new('Auto Smooth', 'NODES')
_m.node_group = ng_auto_smooth
_gi = [s.identifier for s in ng_auto_smooth.interface.items_tree if s.item_type == 'SOCKET' and s.in_out == 'INPUT']
_m[_gi[1]] = 0.5236  # Angle
ob_cone_003.location = (0.0, 0.0, 12.0)
ob_cone_003.scale = (2.8, 2.8, 4.0)
_m = ob_cone_003.modifiers.new('Auto Smooth', 'NODES')
_m.node_group = ng_auto_smooth
_gi = [s.identifier for s in ng_auto_smooth.interface.items_tree if s.item_type == 'SOCKET' and s.in_out == 'INPUT']
_m[_gi[1]] = 0.5236  # Angle

# ---- collection membership
col_collection.objects.link(ob_cylinder)
col_collection.objects.link(ob_cone)
col_collection.objects.link(ob_cone_001)
col_collection.objects.link(ob_cone_002)
col_collection.objects.link(ob_cone_003)

# ---- scene / render settings (as saved in the file)
scene.frame_start = 1; scene.frame_end = 250; scene.frame_set(1)
scene.render.engine = 'BLENDER_EEVEE_NEXT'
scene.cycles.sampling_pattern = 'TABULATED_SOBOL'
scene.cycles.use_light_tree = False
scene.view_settings.view_transform = 'Filmic'
bpy.context.view_layer.update()

# ---- added for rendering (the .blend has no active camera and no usable light): camera, sun
cam_auto = bpy.data.cameras.new('AutoCamera')
cam_auto.lens = 50.0
cam_auto.sensor_width = 36.0
cam_auto.clip_end = 1000.0
ob_auto_camera = bpy.data.objects.new('AutoCamera', cam_auto)
scene.collection.objects.link(ob_auto_camera)
ob_auto_camera.location = (18.1306, -21.7568, 22.5045)
ob_auto_camera.rotation_euler = (1.09748, -7.21219e-08, 0.694738)
scene.camera = ob_auto_camera
light_auto_sun = bpy.data.lights.new('AutoSun', 'SUN')
light_auto_sun.energy = 3.0
light_auto_sun.angle = 0.0523599
ob_auto_sun = bpy.data.objects.new('AutoSun', light_auto_sun)
scene.collection.objects.link(ob_auto_sun)
ob_auto_sun.rotation_euler = (0.872665, 0.174533, 0.523599)
bpy.context.view_layer.update()
